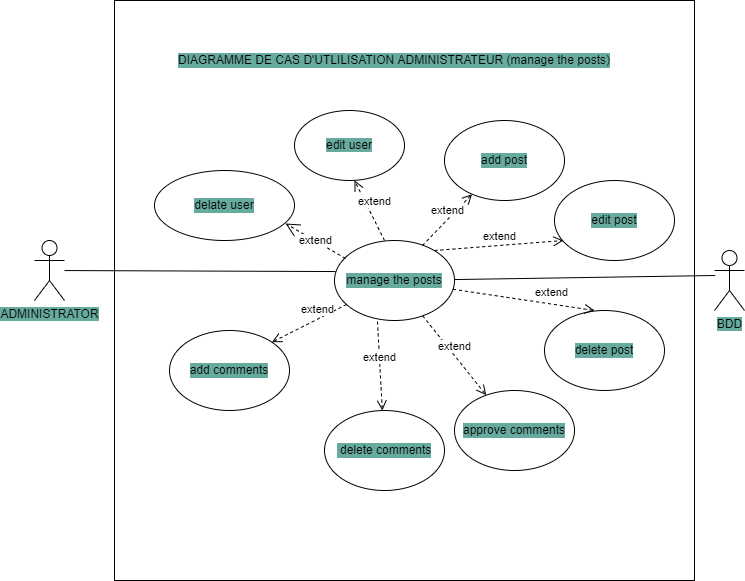

The diagram above was exported from draw.io. Its source (the exported page's mxGraphModel, read from the mxfile embedded in the PNG):
<mxGraphModel dx="868" dy="450" grid="1" gridSize="10" guides="1" tooltips="1" connect="1" arrows="1" fold="1" page="1" pageScale="1" pageWidth="827" pageHeight="1169" math="0" shadow="0">
  <root>
    <mxCell id="0" />
    <mxCell id="1" parent="0" />
    <mxCell id="w__0QTKKiTaZTTJC8RQy-1" value="" style="whiteSpace=wrap;html=1;aspect=fixed;" parent="1" vertex="1">
      <mxGeometry x="160" y="60" width="580" height="580" as="geometry" />
    </mxCell>
    <mxCell id="w__0QTKKiTaZTTJC8RQy-2" value="DIAGRAMME DE CAS D'UTLILISATION ADMINISTRATEUR (manage the posts)" style="text;html=1;strokeColor=none;fillColor=none;align=center;verticalAlign=middle;whiteSpace=wrap;rounded=0;labelBackgroundColor=#67AB9F;" parent="1" vertex="1">
      <mxGeometry x="215" y="110" width="450" height="20" as="geometry" />
    </mxCell>
    <mxCell id="w__0QTKKiTaZTTJC8RQy-3" value="ADMINISTRATOR" style="shape=umlActor;verticalLabelPosition=bottom;verticalAlign=top;html=1;outlineConnect=0;labelBackgroundColor=#67AB9F;" parent="1" vertex="1">
      <mxGeometry x="80" y="300" width="30" height="60" as="geometry" />
    </mxCell>
    <mxCell id="w__0QTKKiTaZTTJC8RQy-4" value="manage the posts" style="ellipse;whiteSpace=wrap;html=1;labelBackgroundColor=#67AB9F;" parent="1" vertex="1">
      <mxGeometry x="380" y="300" width="120" height="80" as="geometry" />
    </mxCell>
    <mxCell id="w__0QTKKiTaZTTJC8RQy-5" value="add post" style="ellipse;whiteSpace=wrap;html=1;labelBackgroundColor=#67AB9F;" parent="1" vertex="1">
      <mxGeometry x="490" y="180" width="120" height="80" as="geometry" />
    </mxCell>
    <mxCell id="w__0QTKKiTaZTTJC8RQy-6" value="edit post" style="ellipse;whiteSpace=wrap;html=1;labelBackgroundColor=#67AB9F;" parent="1" vertex="1">
      <mxGeometry x="600" y="240" width="120" height="80" as="geometry" />
    </mxCell>
    <mxCell id="w__0QTKKiTaZTTJC8RQy-7" value="delete post" style="ellipse;whiteSpace=wrap;html=1;labelBackgroundColor=#67AB9F;" parent="1" vertex="1">
      <mxGeometry x="590" y="370" width="120" height="80" as="geometry" />
    </mxCell>
    <mxCell id="w__0QTKKiTaZTTJC8RQy-8" value="&amp;nbsp;delete comments" style="ellipse;whiteSpace=wrap;html=1;labelBackgroundColor=#67AB9F;" parent="1" vertex="1">
      <mxGeometry x="370" y="470" width="120" height="80" as="geometry" />
    </mxCell>
    <mxCell id="w__0QTKKiTaZTTJC8RQy-9" value="extend" style="html=1;verticalAlign=bottom;endArrow=open;dashed=1;endSize=8;exitX=0.733;exitY=0.063;exitDx=0;exitDy=0;exitPerimeter=0;" parent="1" source="w__0QTKKiTaZTTJC8RQy-4" target="w__0QTKKiTaZTTJC8RQy-5" edge="1">
      <mxGeometry relative="1" as="geometry">
        <mxPoint x="500" y="300" as="sourcePoint" />
        <mxPoint x="420" y="300" as="targetPoint" />
      </mxGeometry>
    </mxCell>
    <mxCell id="w__0QTKKiTaZTTJC8RQy-10" value="add comments" style="ellipse;whiteSpace=wrap;html=1;labelBackgroundColor=#67AB9F;" parent="1" vertex="1">
      <mxGeometry x="215" y="390" width="120" height="80" as="geometry" />
    </mxCell>
    <mxCell id="w__0QTKKiTaZTTJC8RQy-11" value="extend" style="html=1;verticalAlign=bottom;endArrow=open;dashed=1;endSize=8;entryX=1;entryY=0;entryDx=0;entryDy=0;" parent="1" edge="1" target="w__0QTKKiTaZTTJC8RQy-10" source="w__0QTKKiTaZTTJC8RQy-4">
      <mxGeometry x="-0.236" y="-1" relative="1" as="geometry">
        <mxPoint x="400" y="400" as="sourcePoint" />
        <mxPoint x="320" y="350" as="targetPoint" />
        <mxPoint as="offset" />
      </mxGeometry>
    </mxCell>
    <mxCell id="w__0QTKKiTaZTTJC8RQy-12" value="BDD" style="shape=umlActor;verticalLabelPosition=bottom;verticalAlign=top;html=1;outlineConnect=0;labelBackgroundColor=#67AB9F;" parent="1" vertex="1">
      <mxGeometry x="760" y="310" width="30" height="60" as="geometry" />
    </mxCell>
    <mxCell id="w__0QTKKiTaZTTJC8RQy-13" value="" style="endArrow=none;html=1;entryX=0.008;entryY=0.388;entryDx=0;entryDy=0;entryPerimeter=0;" parent="1" source="w__0QTKKiTaZTTJC8RQy-3" target="w__0QTKKiTaZTTJC8RQy-4" edge="1">
      <mxGeometry width="50" height="50" relative="1" as="geometry">
        <mxPoint x="320" y="370" as="sourcePoint" />
        <mxPoint x="370" y="320" as="targetPoint" />
      </mxGeometry>
    </mxCell>
    <mxCell id="w__0QTKKiTaZTTJC8RQy-14" value="" style="endArrow=none;html=1;" parent="1" source="w__0QTKKiTaZTTJC8RQy-4" edge="1">
      <mxGeometry width="50" height="50" relative="1" as="geometry">
        <mxPoint x="690" y="385" as="sourcePoint" />
        <mxPoint x="760.7106781186548" y="335" as="targetPoint" />
      </mxGeometry>
    </mxCell>
    <mxCell id="w__0QTKKiTaZTTJC8RQy-17" value="extend" style="html=1;verticalAlign=bottom;endArrow=open;dashed=1;endSize=8;entryX=0.417;entryY=0;entryDx=0;entryDy=0;entryPerimeter=0;" parent="1" source="w__0QTKKiTaZTTJC8RQy-4" target="w__0QTKKiTaZTTJC8RQy-7" edge="1">
      <mxGeometry x="0.3882" y="2" relative="1" as="geometry">
        <mxPoint x="470" y="380" as="sourcePoint" />
        <mxPoint x="540" y="440" as="targetPoint" />
        <mxPoint as="offset" />
      </mxGeometry>
    </mxCell>
    <mxCell id="w__0QTKKiTaZTTJC8RQy-18" value="extend" style="html=1;verticalAlign=bottom;endArrow=open;dashed=1;endSize=8;exitX=0.833;exitY=0.125;exitDx=0;exitDy=0;exitPerimeter=0;entryX=0.075;entryY=0.75;entryDx=0;entryDy=0;entryPerimeter=0;" parent="1" source="w__0QTKKiTaZTTJC8RQy-4" edge="1" target="w__0QTKKiTaZTTJC8RQy-6">
      <mxGeometry relative="1" as="geometry">
        <mxPoint x="490" y="310" as="sourcePoint" />
        <mxPoint x="550" y="270" as="targetPoint" />
      </mxGeometry>
    </mxCell>
    <mxCell id="w__0QTKKiTaZTTJC8RQy-19" value="extend" style="html=1;verticalAlign=bottom;endArrow=open;dashed=1;endSize=8;exitX=0.358;exitY=1.013;exitDx=0;exitDy=0;exitPerimeter=0;" parent="1" source="w__0QTKKiTaZTTJC8RQy-4" target="w__0QTKKiTaZTTJC8RQy-8" edge="1">
      <mxGeometry relative="1" as="geometry">
        <mxPoint x="410" y="400" as="sourcePoint" />
        <mxPoint x="330" y="400" as="targetPoint" />
      </mxGeometry>
    </mxCell>
    <mxCell id="-cSe91YUU47xMRRG_qkW-1" value="approve comments" style="ellipse;whiteSpace=wrap;html=1;labelBackgroundColor=#67AB9F;" parent="1" vertex="1">
      <mxGeometry x="500" y="450" width="120" height="80" as="geometry" />
    </mxCell>
    <mxCell id="-cSe91YUU47xMRRG_qkW-3" value="extend" style="html=1;verticalAlign=bottom;endArrow=open;dashed=1;endSize=8;" parent="1" source="w__0QTKKiTaZTTJC8RQy-4" edge="1" target="-cSe91YUU47xMRRG_qkW-1">
      <mxGeometry relative="1" as="geometry">
        <mxPoint x="560" y="450" as="sourcePoint" />
        <mxPoint x="480" y="450" as="targetPoint" />
      </mxGeometry>
    </mxCell>
    <mxCell id="i5ogvJmzZ0Vp6lGmKTnZ-5" value="&lt;span style=&quot;background-color: rgb(103 , 171 , 159)&quot;&gt;edit user&lt;/span&gt;" style="ellipse;whiteSpace=wrap;html=1;" vertex="1" parent="1">
      <mxGeometry x="340" y="170" width="110" height="70" as="geometry" />
    </mxCell>
    <mxCell id="i5ogvJmzZ0Vp6lGmKTnZ-6" value="&lt;font color=&quot;#000000&quot;&gt;extend&lt;/font&gt;" style="html=1;verticalAlign=bottom;endArrow=open;dashed=1;endSize=8;rounded=0;fontColor=#67AB9F;strokeColor=#000000;" edge="1" parent="1">
      <mxGeometry x="-0.0667" y="-4" relative="1" as="geometry">
        <mxPoint x="430" y="300" as="sourcePoint" />
        <mxPoint x="400" y="240" as="targetPoint" />
        <mxPoint as="offset" />
      </mxGeometry>
    </mxCell>
    <mxCell id="i5ogvJmzZ0Vp6lGmKTnZ-7" value="delate user" style="ellipse;whiteSpace=wrap;html=1;labelBackgroundColor=#67AB9F;fontColor=#000000;strokeColor=#000000;" vertex="1" parent="1">
      <mxGeometry x="200" y="230" width="140" height="70" as="geometry" />
    </mxCell>
    <mxCell id="i5ogvJmzZ0Vp6lGmKTnZ-8" value="extend" style="endArrow=open;endSize=12;dashed=1;html=1;rounded=0;fontColor=#000000;strokeColor=#000000;entryX=0.936;entryY=0.757;entryDx=0;entryDy=0;entryPerimeter=0;exitX=0.092;exitY=0.225;exitDx=0;exitDy=0;exitPerimeter=0;" edge="1" parent="1" source="w__0QTKKiTaZTTJC8RQy-4" target="i5ogvJmzZ0Vp6lGmKTnZ-7">
      <mxGeometry width="160" relative="1" as="geometry">
        <mxPoint x="380" y="320" as="sourcePoint" />
        <mxPoint x="540" y="320" as="targetPoint" />
        <Array as="points" />
      </mxGeometry>
    </mxCell>
  </root>
</mxGraphModel>